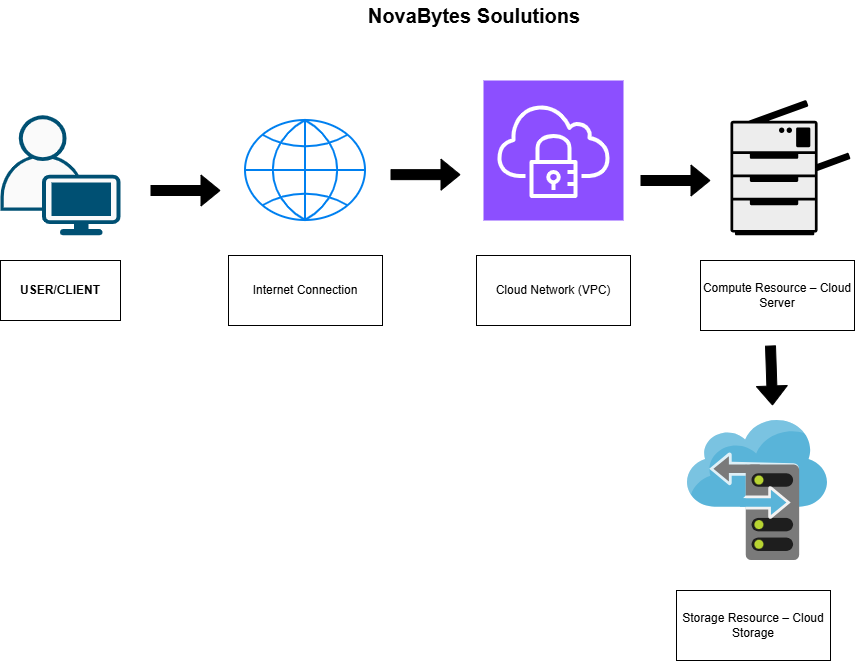

The diagram above was exported from draw.io. Its source (the exported page's mxGraphModel, read from the mxfile embedded in the PNG):
<mxGraphModel dx="1933" dy="656" grid="1" gridSize="10" guides="1" tooltips="1" connect="1" arrows="1" fold="1" page="1" pageScale="1" pageWidth="827" pageHeight="1169" math="0" shadow="0">
  <root>
    <mxCell id="0" />
    <mxCell id="1" parent="0" />
    <mxCell id="Z9dGS2TbbHkh5e32bzg2-1" parent="1" style="text;html=1;whiteSpace=wrap;strokeColor=none;fillColor=none;align=center;verticalAlign=middle;rounded=0;" value="&lt;b&gt;&lt;font style=&quot;font-size: 20px;&quot;&gt;NovaBytes Soulutions&lt;/font&gt;&lt;/b&gt;" vertex="1">
      <mxGeometry height="30" width="260" x="284" y="60" as="geometry" />
    </mxCell>
    <mxCell id="Z9dGS2TbbHkh5e32bzg2-5" parent="1" style="points=[[0.35,0,0],[0.98,0.51,0],[1,0.71,0],[0.67,1,0],[0,0.795,0],[0,0.65,0]];verticalLabelPosition=bottom;sketch=0;html=1;verticalAlign=top;aspect=fixed;align=center;pointerEvents=1;shape=mxgraph.cisco19.user2;fillColor=#fafafa;strokeColor=#005073;" value="" vertex="1">
      <mxGeometry height="120" width="120" x="-60" y="174.86" as="geometry" />
    </mxCell>
    <mxCell id="Z9dGS2TbbHkh5e32bzg2-6" parent="1" style="html=1;verticalLabelPosition=bottom;align=center;labelBackgroundColor=#ffffff;verticalAlign=top;strokeWidth=2;strokeColor=#0080F0;shadow=0;dashed=0;shape=mxgraph.ios7.icons.globe;" value="" vertex="1">
      <mxGeometry height="100" width="120" x="185" y="180" as="geometry" />
    </mxCell>
    <mxCell id="Z9dGS2TbbHkh5e32bzg2-9" parent="1" style="sketch=0;points=[[0,0,0],[0.25,0,0],[0.5,0,0],[0.75,0,0],[1,0,0],[0,1,0],[0.25,1,0],[0.5,1,0],[0.75,1,0],[1,1,0],[0,0.25,0],[0,0.5,0],[0,0.75,0],[1,0.25,0],[1,0.5,0],[1,0.75,0]];outlineConnect=0;fontColor=#232F3E;fillColor=#8C4FFF;strokeColor=#ffffff;dashed=0;verticalLabelPosition=bottom;verticalAlign=top;align=center;html=1;fontSize=12;fontStyle=0;aspect=fixed;shape=mxgraph.aws4.resourceIcon;resIcon=mxgraph.aws4.client_vpn;" value="" vertex="1">
      <mxGeometry height="140" width="140" x="423" y="140" as="geometry" />
    </mxCell>
    <mxCell id="Z9dGS2TbbHkh5e32bzg2-14" parent="1" style="shape=mxgraph.networks2.icon;aspect=fixed;fillColor=#EDEDED;strokeColor=#000000;gradientColor=#5B6163;network2IconShadow=1;network2bgFillColor=none;labelPosition=center;verticalLabelPosition=bottom;align=center;verticalAlign=top;network2Icon=mxgraph.networks2.copier;network2IconXOffset=0.04746;network2IconYOffset=-0.00027;network2IconW=0.8861;network2IconH=0.9979;" value="" vertex="1">
      <mxGeometry height="135.14" width="120" x="670" y="159.72000000000003" as="geometry" />
    </mxCell>
    <mxCell id="Z9dGS2TbbHkh5e32bzg2-15" parent="1" style="rounded=0;whiteSpace=wrap;html=1;" value="&lt;b&gt;USER/CLIENT&lt;/b&gt;" vertex="1">
      <mxGeometry height="60" width="120" x="-60" y="320" as="geometry" />
    </mxCell>
    <mxCell id="Z9dGS2TbbHkh5e32bzg2-16" parent="1" style="rounded=0;whiteSpace=wrap;html=1;" value="Internet Connection" vertex="1">
      <mxGeometry height="70" width="154" x="168" y="315" as="geometry" />
    </mxCell>
    <mxCell id="Z9dGS2TbbHkh5e32bzg2-17" parent="1" style="rounded=0;whiteSpace=wrap;html=1;" value="Cloud Network (VPC)" vertex="1">
      <mxGeometry height="70" width="154" x="416" y="315" as="geometry" />
    </mxCell>
    <mxCell id="Z9dGS2TbbHkh5e32bzg2-18" parent="1" style="rounded=0;whiteSpace=wrap;html=1;" value="Compute Resource – Cloud Server" vertex="1">
      <mxGeometry height="70" width="154" x="640" y="320" as="geometry" />
    </mxCell>
    <mxCell id="Z9dGS2TbbHkh5e32bzg2-19" parent="1" style="image;sketch=0;aspect=fixed;html=1;points=[];align=center;fontSize=12;image=img/lib/mscae/Storage_sync_service.svg;" value="" vertex="1">
      <mxGeometry height="140" width="140" x="627" y="480" as="geometry" />
    </mxCell>
    <mxCell id="Z9dGS2TbbHkh5e32bzg2-21" parent="1" style="rounded=0;whiteSpace=wrap;html=1;" value="Storage Resource – Cloud Storage" vertex="1">
      <mxGeometry height="70" width="154" x="616" y="650" as="geometry" />
    </mxCell>
    <mxCell id="Z9dGS2TbbHkh5e32bzg2-22" edge="1" parent="1" style="shape=flexArrow;endArrow=classic;html=1;rounded=0;fillColor=light-dark(#000000,#242FCB);" value="">
      <mxGeometry height="50" relative="1" width="50" as="geometry">
        <mxPoint x="330" y="234.15" as="sourcePoint" />
        <mxPoint x="400" y="234.15" as="targetPoint" />
      </mxGeometry>
    </mxCell>
    <mxCell id="Z9dGS2TbbHkh5e32bzg2-23" edge="1" parent="1" style="shape=flexArrow;endArrow=classic;html=1;rounded=0;fillColor=light-dark(#000000,#242FCB);" value="">
      <mxGeometry height="50" relative="1" width="50" as="geometry">
        <mxPoint x="90" y="250" as="sourcePoint" />
        <mxPoint x="160" y="250" as="targetPoint" />
      </mxGeometry>
    </mxCell>
    <mxCell id="Z9dGS2TbbHkh5e32bzg2-24" edge="1" parent="1" style="shape=flexArrow;endArrow=classic;html=1;rounded=0;fillColor=light-dark(#000000,#242FCB);" value="">
      <mxGeometry height="50" relative="1" width="50" as="geometry">
        <mxPoint x="710" y="405" as="sourcePoint" />
        <mxPoint x="712" y="465" as="targetPoint" />
      </mxGeometry>
    </mxCell>
    <mxCell id="Z9dGS2TbbHkh5e32bzg2-25" edge="1" parent="1" style="shape=flexArrow;endArrow=classic;html=1;rounded=0;fillColor=light-dark(#000000,#242FCB);" value="">
      <mxGeometry height="50" relative="1" width="50" as="geometry">
        <mxPoint x="580" y="240" as="sourcePoint" />
        <mxPoint x="650" y="240" as="targetPoint" />
      </mxGeometry>
    </mxCell>
  </root>
</mxGraphModel>